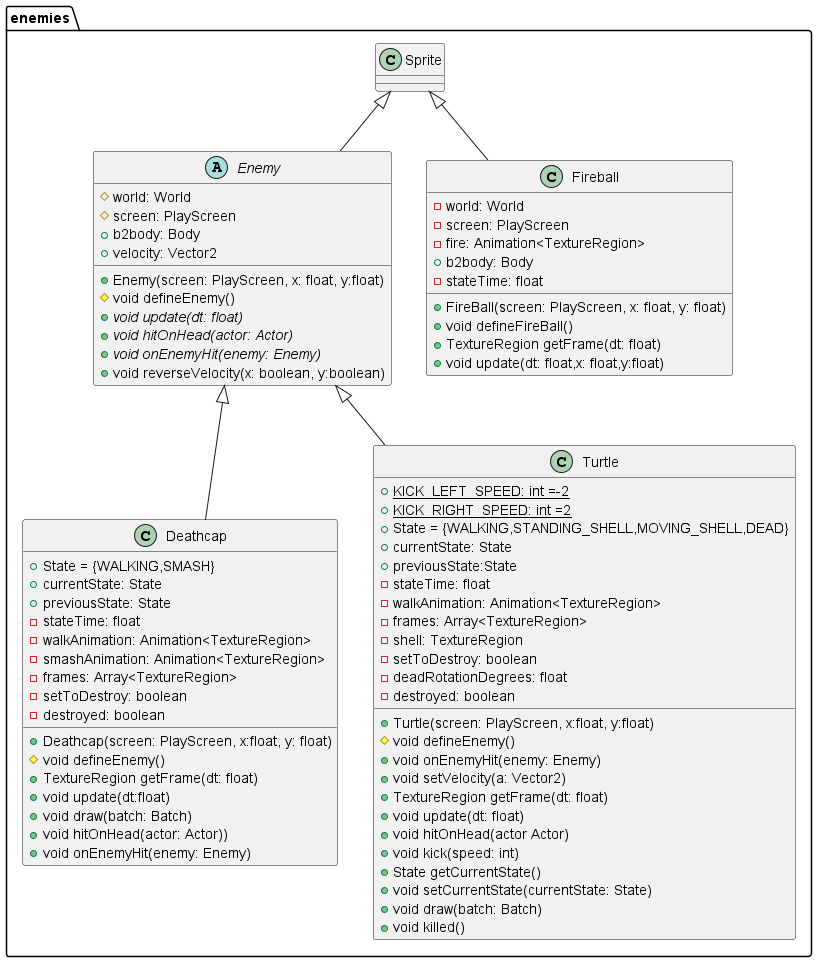

The diagram above was rendered by PlantUML. Its source (embedded in the PNG):
@startuml
'https://plantuml.com/sequence-diagram

package  enemies {
class Deathcap extends Enemy
class Turtle extends Enemy
class Enemy extends Sprite
class Fireball extends Sprite
abstract class Enemy{
# world: World
# screen: PlayScreen
+ b2body: Body
+ velocity: Vector2

+ Enemy(screen: PlayScreen, x: float, y:float)
#  void defineEnemy()
+ {abstract} void update(dt: float)
+ {abstract} void hitOnHead(actor: Actor)
+ {abstract} void onEnemyHit(enemy: Enemy)
+ void reverseVelocity(x: boolean, y:boolean)
}

class Deathcap{
+ State = {WALKING,SMASH}
+ currentState: State
+ previousState: State
- stateTime: float
- walkAnimation: Animation<TextureRegion>
- smashAnimation: Animation<TextureRegion>
- frames: Array<TextureRegion>
- setToDestroy: boolean
- destroyed: boolean

+ Deathcap(screen: PlayScreen, x:float, y: float)
# void defineEnemy()
+ TextureRegion getFrame(dt: float)
+ void update(dt:float)
+ void draw(batch: Batch)
+ void hitOnHead(actor: Actor))
+ void onEnemyHit(enemy: Enemy)
}

class Turtle{
+ {static} KICK_LEFT_SPEED: int =-2
+ {static} KICK_RIGHT_SPEED: int =2
+ State = {WALKING,STANDING_SHELL,MOVING_SHELL,DEAD}
+ currentState: State
+ previousState:State
- stateTime: float
- walkAnimation: Animation<TextureRegion>
- frames: Array<TextureRegion>
- shell: TextureRegion
- setToDestroy: boolean
- deadRotationDegrees: float
- destroyed: boolean

+ Turtle(screen: PlayScreen, x:float, y:float)
# void defineEnemy()
+ void onEnemyHit(enemy: Enemy)
+ void setVelocity(a: Vector2)
+ TextureRegion getFrame(dt: float)
+ void update(dt: float)
+ void hitOnHead(actor Actor)
+ void kick(speed: int)
+ State getCurrentState()
+ void setCurrentState(currentState: State)
+ void draw(batch: Batch)
+ void killed()
}

class Fireball{
- world: World
- screen: PlayScreen
- fire: Animation<TextureRegion>
+ b2body: Body
- stateTime: float

+ FireBall(screen: PlayScreen, x: float, y: float)
+ void defineFireBall()
+ TextureRegion getFrame(dt: float)
+ void update(dt: float,x: float,y:float)
}
}



@enduml